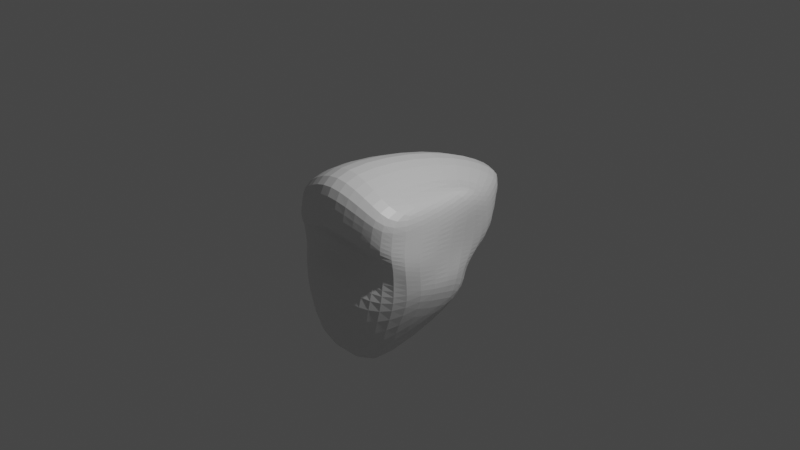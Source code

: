 # Source: ninja_second_attemt.blend  (saved by Blender 2.83.18; exported with 4.5.12 LTS)
import bpy
from mathutils import Matrix  # noqa: F401  (used for matrix-valued properties, if any)

bpy.ops.wm.read_factory_settings(use_empty=True)
scene = bpy.context.scene
scene.name = 'Scene'

# ---- collections
col_collection = bpy.data.collections.new('Collection'); scene.collection.children.link(col_collection)

# ---- materials (node trees are filled in below, after node groups)
mat_material = bpy.data.materials.new('Material')
mat_material.alpha_threshold = 0.0
mat_material.use_transparent_shadow = False
mat_material.line_color = (0.0, 0.0, 0.0, 1.0)

# ---- material node trees
mat_material.use_nodes = True; mat_material.node_tree.nodes.clear()
_N = mat_material.node_tree.nodes; _L = mat_material.node_tree.links
n0 = _N.new('ShaderNodeOutputMaterial'); n0.name = 'Material Output'; n0.location = (300, 300)
n1 = _N.new('ShaderNodeBsdfPrincipled'); n1.name = 'Principled BSDF'; n1.location = (10, 300)
n1.distribution = 'GGX'
n1.subsurface_method = 'BURLEY'
n1.inputs[2].default_value = 0.4
n1.inputs[3].default_value = 1.45
n1.inputs[27].default_value = (0.0, 0.0, 0.0, 1.0)
n1.inputs[28].default_value = 1.0
_L.new(n1.outputs[0], n0.inputs[0])
n0.is_active_output = True

# ---- world
world_world = bpy.data.worlds.new('World'); scene.world = world_world
world_world.use_nodes = True; world_world.node_tree.nodes.clear()
_N = world_world.node_tree.nodes; _L = world_world.node_tree.links
n0 = _N.new('ShaderNodeOutputWorld'); n0.name = 'World Output'; n0.location = (300, 300)
n1 = _N.new('ShaderNodeBackground'); n1.name = 'Background'; n1.location = (10, 300)
n1.inputs[0].default_value = (0.05088, 0.05088, 0.05088, 1.0)
_L.new(n1.outputs[0], n0.inputs[0])
n0.is_active_output = True
world_world.color = (0.05088, 0.05088, 0.05088)
world_world.use_sun_shadow = False
world_world.sun_shadow_jitter_overblur = 0.0

# ---- cameras
cam_camera = bpy.data.cameras.new('Camera')
cam_camera.clip_end = 100.0
cam_camera.ortho_scale = 7.314

# ---- lights
light_light = bpy.data.lights.new('Light', 'POINT')
light_light.transmission_factor = 0.0
light_light.energy = 1000.0
light_light.shadow_soft_size = 0.1
light_light.shadow_maximum_resolution = 0.006
light_light.use_absolute_resolution = True

# ---- meshes
me_cube = bpy.data.meshes.new('Cube')
me_cube.from_pydata([(0.6329, 0.4525, 0.5303), (0.7514, 0.1128, -0.7157), (0.7039, -0.7205, 0.36), (0.3271, -0.7156, -1.276), (-0.6329, 0.4525, 0.5303), (-0.7514, 0.1128, -0.7157), (-0.7039, -0.7205, 0.36), (-0.3271, -0.7156, -1.276), (-9.277e-10, 0.7518, -0.7615), (3.725e-09, -0.8933, 0.9308), (1.091e-09, -0.7601, -1.67), (-3.072e-08, 0.6619, 0.7219), (0.6481, 0.3238, -0.1428), (-0.847, -0.8058, -0.08436), (0.847, -0.8058, -0.08436), (-0.6481, 0.3238, -0.1428), (-1.63e-09, 1.272, -0.01032), (-2.431e-08, -0.7234, 0.04451), (-0.5007, 0.5515, -0.8587), (-0.4812, -0.8139, 0.6471), (-0.1209, -0.7737, -1.709), (-0.4084, 0.2599, 0.45), (-0.4284, 1.071, -0.3528), (-0.3113, -0.7094, -0.03576), (0.1209, -0.7737, -1.709), (0.4084, 0.2599, 0.45), (0.5007, 0.5515, -0.8587), (0.4812, -0.8139, 0.6471), (0.3113, -0.7094, -0.03576), (0.4284, 1.071, -0.3528), (-0.7307, -0.7257, 0.1948), (0.6843, 0.4884, 0.319), (0.7307, -0.7257, 0.1948), (-0.6843, 0.4884, 0.319), (1.078e-09, 1.718, 0.1914), (-1.676e-08, -0.9908, 0.4902), (-0.4824, 0.6934, 0.24), (-0.4492, -0.8607, 0.3077), (0.4492, -0.8607, 0.3077), (0.4824, 0.6934, 0.24), (0.7734, 0.1912, -0.4465), (0.7317, -0.5988, -0.6049), (-0.7734, 0.1912, -0.4465), (1.733e-07, 0.7514, -0.2619), (3.725e-09, -1.049, -0.4701), (-0.7317, -0.5988, -0.6049), (-0.4109, -1.002, -0.5294), (-0.4214, 0.526, -0.5669), (0.4214, 0.526, -0.5669), (0.4109, -1.002, -0.5294), (-0.7936, -0.6969, -0.3421), (0.7108, 0.2575, -0.2947), (0.7936, -0.6969, -0.3421), (-0.7108, 0.2575, -0.2947), (1.059e-07, 1.167, -0.09561), (-1.863e-09, -0.5903, -0.2011), (-0.3536, -0.8563, -0.2701), (-0.4249, 0.7985, -0.4599), (0.4249, 0.7985, -0.4599), (0.3536, -0.8563, -0.2701), (0.6662, 0.4061, 0.08806), (0.7831, -0.7685, 0.05334), (-0.6662, 0.4061, 0.08806), (-1.316e-08, 1.69, 0.09667), (-2.049e-08, -1.035, 0.2749), (-0.4554, 0.8822, -0.0564), (-0.4067, -0.9014, 0.1257), (0.4067, -0.9014, 0.1257), (0.4554, 0.8822, -0.0564), (-0.7831, -0.7685, 0.05334)], [], [(21, 4, 6, 19), (37, 19, 6, 30), (30, 6, 4, 33), (26, 1, 3, 24), (31, 0, 2, 32), (39, 25, 0, 31), (36, 21, 11, 34), (18, 8, 10, 20), (38, 27, 9, 35), (25, 11, 9, 27), (59, 28, 17, 55), (57, 22, 16, 54), (58, 29, 12, 51), (51, 12, 14, 52), (50, 13, 15, 53), (56, 23, 13, 50), (55, 17, 23, 56), (53, 15, 22, 57), (5, 18, 20, 7), (33, 4, 21, 36), (35, 9, 19, 37), (11, 21, 19, 9), (54, 16, 29, 58), (52, 14, 28, 59), (0, 25, 27, 2), (32, 2, 27, 38), (34, 11, 25, 39), (8, 26, 24, 10), (63, 34, 39, 68), (61, 32, 38, 67), (64, 35, 37, 66), (62, 33, 36, 65), (67, 38, 35, 64), (65, 36, 34, 63), (68, 39, 31, 60), (60, 31, 32, 61), (69, 30, 33, 62), (66, 37, 30, 69), (3, 41, 49, 24), (8, 43, 48, 26), (5, 42, 47, 18), (10, 44, 46, 20), (20, 46, 45, 7), (7, 45, 42, 5), (1, 40, 41, 3), (26, 48, 40, 1), (18, 47, 43, 8), (24, 49, 44, 10), (41, 52, 59, 49), (43, 54, 58, 48), (42, 53, 57, 47), (44, 55, 56, 46), (46, 56, 50, 45), (45, 50, 53, 42), (40, 51, 52, 41), (48, 58, 51, 40), (47, 57, 54, 43), (49, 59, 55, 44), (23, 66, 69, 13), (13, 69, 62, 15), (12, 60, 61, 14), (29, 68, 60, 12), (22, 65, 63, 16), (28, 67, 64, 17), (15, 62, 65, 22), (17, 64, 66, 23), (14, 61, 67, 28), (16, 63, 68, 29)])
_uv = me_cube.uv_layers.new(name='UVMap')
_uv.uv.foreach_set('vector', [0.8125, 0.5, 0.875, 0.5, 0.875, 0.75, 0.8125, 0.75, 0.5625, 0.9375, 0.625, 0.9375, 0.625, 1.0, 0.5625, 1.0, 0.5625, 0.0, 0.625, 0.0, 0.625, 0.25, 0.5625, 0.25, 0.3125, 0.5, 0.375, 0.5, 0.375, 0.75, 0.3125, 0.75, 0.5625, 0.5, 0.625, 0.5, 0.625, 0.75, 0.5625, 0.75, 0.5625, 0.4375, 0.625, 0.4375, 0.625, 0.5, 0.5625, 0.5, 0.5625, 0.3125, 0.625, 0.3125, 0.625, 0.375, 0.5625, 0.375, 0.1875, 0.5, 0.25, 0.5, 0.25, 0.75, 0.1875, 0.75, 0.5625, 0.8125, 0.625, 0.8125, 0.625, 0.875, 0.5625, 0.875, 0.6875, 0.5, 0.75, 0.5, 0.75, 0.75, 0.6875, 0.75, 0.4688, 0.8125, 0.5, 0.8125, 0.5, 0.875, 0.4688, 0.875, 0.4688, 0.3125, 0.5, 0.3125, 0.5, 0.375, 0.4687, 0.375, 0.4688, 0.4375, 0.5, 0.4375, 0.5, 0.5, 0.4688, 0.5, 0.4688, 0.5, 0.5, 0.5, 0.5, 0.75, 0.4688, 0.75, 0.4688, 0.0, 0.5, 0.0, 0.5, 0.25, 0.4688, 0.25, 0.4687, 0.9375, 0.5, 0.9375, 0.5, 1.0, 0.4688, 1.0, 0.4688, 0.875, 0.5, 0.875, 0.5, 0.9375, 0.4687, 0.9375, 0.4688, 0.25, 0.5, 0.25, 0.5, 0.3125, 0.4688, 0.3125, 0.125, 0.5, 0.1875, 0.5, 0.1875, 0.75, 0.125, 0.75, 0.5625, 0.25, 0.625, 0.25, 0.625, 0.3125, 0.5625, 0.3125, 0.5625, 0.875, 0.625, 0.875, 0.625, 0.9375, 0.5625, 0.9375, 0.75, 0.5, 0.8125, 0.5, 0.8125, 0.75, 0.75, 0.75, 0.4687, 0.375, 0.5, 0.375, 0.5, 0.4375, 0.4688, 0.4375, 0.4688, 0.75, 0.5, 0.75, 0.5, 0.8125, 0.4688, 0.8125, 0.625, 0.5, 0.6875, 0.5, 0.6875, 0.75, 0.625, 0.75, 0.5625, 0.75, 0.625, 0.75, 0.625, 0.8125, 0.5625, 0.8125, 0.5625, 0.375, 0.625, 0.375, 0.625, 0.4375, 0.5625, 0.4375, 0.25, 0.5, 0.3125, 0.5, 0.3125, 0.75, 0.25, 0.75, 0.5313, 0.375, 0.5625, 0.375, 0.5625, 0.4375, 0.5312, 0.4375, 0.5312, 0.75, 0.5625, 0.75, 0.5625, 0.8125, 0.5312, 0.8125, 0.5312, 0.875, 0.5625, 0.875, 0.5625, 0.9375, 0.5313, 0.9375, 0.5312, 0.25, 0.5625, 0.25, 0.5625, 0.3125, 0.5312, 0.3125, 0.5312, 0.8125, 0.5625, 0.8125, 0.5625, 0.875, 0.5312, 0.875, 0.5312, 0.3125, 0.5625, 0.3125, 0.5625, 0.375, 0.5313, 0.375, 0.5312, 0.4375, 0.5625, 0.4375, 0.5625, 0.5, 0.5312, 0.5, 0.5312, 0.5, 0.5625, 0.5, 0.5625, 0.75, 0.5312, 0.75, 0.5312, 0.0, 0.5625, 0.0, 0.5625, 0.25, 0.5312, 0.25, 0.5313, 0.9375, 0.5625, 0.9375, 0.5625, 1.0, 0.5312, 1.0, 0.375, 0.75, 0.4375, 0.75, 0.4375, 0.8125, 0.375, 0.8125, 0.375, 0.375, 0.4375, 0.375, 0.4375, 0.4375, 0.375, 0.4375, 0.375, 0.25, 0.4375, 0.25, 0.4375, 0.3125, 0.375, 0.3125, 0.375, 0.875, 0.4375, 0.875, 0.4375, 0.9375, 0.375, 0.9375, 0.375, 0.9375, 0.4375, 0.9375, 0.4375, 1.0, 0.375, 1.0, 0.375, 0.0, 0.4375, 0.0, 0.4375, 0.25, 0.375, 0.25, 0.375, 0.5, 0.4375, 0.5, 0.4375, 0.75, 0.375, 0.75, 0.375, 0.4375, 0.4375, 0.4375, 0.4375, 0.5, 0.375, 0.5, 0.375, 0.3125, 0.4375, 0.3125, 0.4375, 0.375, 0.375, 0.375, 0.375, 0.8125, 0.4375, 0.8125, 0.4375, 0.875, 0.375, 0.875, 0.4375, 0.75, 0.4688, 0.75, 0.4688, 0.8125, 0.4375, 0.8125, 0.4375, 0.375, 0.4687, 0.375, 0.4688, 0.4375, 0.4375, 0.4375, 0.4375, 0.25, 0.4688, 0.25, 0.4688, 0.3125, 0.4375, 0.3125, 0.4375, 0.875, 0.4688, 0.875, 0.4687, 0.9375, 0.4375, 0.9375, 0.4375, 0.9375, 0.4687, 0.9375, 0.4688, 1.0, 0.4375, 1.0, 0.4375, 0.0, 0.4688, 0.0, 0.4688, 0.25, 0.4375, 0.25, 0.4375, 0.5, 0.4688, 0.5, 0.4688, 0.75, 0.4375, 0.75, 0.4375, 0.4375, 0.4688, 0.4375, 0.4688, 0.5, 0.4375, 0.5, 0.4375, 0.3125, 0.4688, 0.3125, 0.4687, 0.375, 0.4375, 0.375, 0.4375, 0.8125, 0.4688, 0.8125, 0.4688, 0.875, 0.4375, 0.875, 0.5, 0.9375, 0.5313, 0.9375, 0.5312, 1.0, 0.5, 1.0, 0.5, 0.0, 0.5312, 0.0, 0.5312, 0.25, 0.5, 0.25, 0.5, 0.5, 0.5312, 0.5, 0.5312, 0.75, 0.5, 0.75, 0.5, 0.4375, 0.5312, 0.4375, 0.5312, 0.5, 0.5, 0.5, 0.5, 0.3125, 0.5312, 0.3125, 0.5313, 0.375, 0.5, 0.375, 0.5, 0.8125, 0.5312, 0.8125, 0.5312, 0.875, 0.5, 0.875, 0.5, 0.25, 0.5312, 0.25, 0.5312, 0.3125, 0.5, 0.3125, 0.5, 0.875, 0.5312, 0.875, 0.5313, 0.9375, 0.5, 0.9375, 0.5, 0.75, 0.5312, 0.75, 0.5312, 0.8125, 0.5, 0.8125, 0.5, 0.375, 0.5313, 0.375, 0.5312, 0.4375, 0.5, 0.4375])
me_cube.materials.append(mat_material)
me_cube.use_remesh_preserve_volume = False
me_cube.use_remesh_preserve_attributes = False
me_cube.use_mirror_vertex_groups = False
me_cube.update()
me_cube_001 = bpy.data.meshes.new('Cube.001')
me_cube_001.from_pydata([(0.02774, 0.5613, 0.168), (-0.2643, -0.5837, 0.01489), (0.02774, 0.5493, 0.4205), (-0.2643, -0.6046, 0.456), (0.2563, 0.524, 0.1663), (0.41, -0.5527, 0.02384), (0.2563, 0.512, 0.4187), (0.3595, -0.6002, 0.4562), (0.1082, 0.512, 0.4187), (0.2194, -0.5713, 0.3576), (0.1082, 0.524, 0.1663), (0.2194, -0.5656, 0.2352), (-0.1128, -0.1064, 0.08145), (-0.1128, -0.1187, 0.3427), (0.353, -0.1012, 0.3435), (0.353, -0.08883, 0.08228), (0.1148, -0.1393, 0.0799), (0.1148, -0.1517, 0.3411), (0.009765, 0.5076, 0.4185), (0.2405, -0.558, 0.2334), (0.2405, -0.5686, 0.4577), (0.009765, 0.5196, 0.166), (-0.01878, -0.1517, 0.3411), (-0.01878, -0.1393, 0.0799), (0.3506, -0.5713, 0.3576), (0.2437, 0.524, 0.1663), (0.2437, 0.512, 0.4187), (0.3506, -0.5656, 0.2352), (0.2503, -0.1393, 0.0799), (0.2503, -0.1517, 0.3411), (-0.1523, -0.01942, 0.3936), (0.3859, -0.01942, 0.3936), (0.3859, -0.007472, 0.1411), (0.1148, -0.007472, 0.1411), (0.1148, -0.01942, 0.3936), (-0.1523, -0.007472, 0.1411), (-0.01878, -0.007472, 0.1411), (-0.01878, -0.01942, 0.3936), (0.2503, -0.01942, 0.3936), (0.2503, -0.007472, 0.1411), (-0.249, -0.2716, 0.02966), (-0.249, -0.2869, 0.3523), (0.32, -0.2979, 0.3518), (0.32, -0.2826, 0.02914), (0.1148, -0.2716, 0.02966), (0.1148, -0.2869, 0.3523), (-0.01878, -0.2869, 0.3523), (-0.01878, -0.2716, 0.02966), (0.2503, -0.2716, 0.02966), (0.2503, -0.2869, 0.3523), (-0.2731, -0.3717, 0.02492), (-0.2731, -0.387, 0.3476), (0.3896, -0.3661, 0.3711), (0.3896, -0.3508, 0.04846), (0.1148, -0.4859, 0.01952), (0.1148, -0.5067, 0.4606), (-0.01878, -0.5311, 0.4595), (-0.01878, -0.5102, 0.01837), (0.2503, -0.4859, 0.01952), (0.2503, -0.5067, 0.4606), (0.2194, -1.267, 0.3247), (0.2194, -1.261, 0.2023), (0.3549, -1.267, 0.3247), (0.3549, -1.261, 0.2023), (0.3375, -0.5637, 0.4358), (0.25, 0.524, 0.1663), (0.3016, -0.1264, 0.3423), (0.25, 0.512, 0.4187), (0.3375, -0.5433, 0.00508), (0.3016, -0.1141, 0.08109), (0.3181, -0.007472, 0.1411), (0.3181, -0.01942, 0.3936), (0.3642, -0.2716, 0.02966), (0.3642, -0.2869, 0.3523), (0.3027, -0.4881, 0.01942), (0.3027, -0.5089, 0.4605)], [], [(50, 1, 3, 51), (75, 64, 7, 52), (57, 19, 1, 50), (67, 6, 4, 65), (20, 3, 1, 19), (9, 11, 61, 60), (18, 8, 10, 21), (58, 27, 11, 54), (56, 20, 9, 55), (37, 22, 17, 34), (39, 28, 16, 33), (36, 23, 12, 35), (31, 14, 15, 32), (71, 66, 14, 31), (35, 12, 13, 30), (33, 16, 23, 36), (30, 13, 22, 37), (51, 3, 20, 56), (2, 18, 21, 0), (9, 20, 19, 11), (54, 11, 19, 57), (34, 17, 29, 38), (70, 69, 28, 39), (74, 68, 27, 58), (64, 24, 27, 68), (8, 26, 25, 10), (55, 9, 24, 59), (65, 70, 39, 25), (8, 34, 38, 26), (2, 30, 37, 18), (10, 33, 36, 21), (0, 35, 30, 2), (67, 71, 31, 6), (6, 31, 32, 4), (21, 36, 35, 0), (25, 39, 33, 10), (18, 37, 34, 8), (17, 45, 49, 29), (69, 72, 48, 28), (16, 44, 47, 23), (13, 41, 46, 22), (22, 46, 45, 17), (28, 48, 44, 16), (23, 47, 40, 12), (14, 42, 43, 15), (66, 73, 42, 14), (12, 40, 41, 13), (45, 55, 59, 49), (72, 74, 58, 48), (44, 54, 57, 47), (41, 51, 56, 46), (46, 56, 55, 45), (48, 58, 54, 44), (47, 57, 50, 40), (73, 75, 52, 42), (40, 50, 51, 41), (52, 7, 5, 53, 43, 42), (62, 60, 61, 63), (11, 27, 63, 61), (24, 9, 60, 62), (27, 24, 62, 63), (49, 59, 75, 73), (43, 53, 74, 72), (29, 49, 73, 66), (15, 43, 72, 69), (26, 38, 71, 67), (4, 32, 70, 65), (7, 64, 68, 5), (53, 5, 68, 74), (32, 15, 69, 70), (38, 29, 66, 71), (26, 67, 65, 25), (59, 24, 64, 75)])
_uv = me_cube_001.uv_layers.new(name='UVMap')
_uv.uv.foreach_set('vector', [0.5938, 0.0, 0.625, 0.0, 0.625, 0.25, 0.5938, 0.25, 0.5938, 0.4685, 0.625, 0.4685, 0.625, 0.5, 0.5938, 0.5, 0.5938, 0.938, 0.625, 0.938, 0.625, 1.0, 0.5938, 1.0, 0.3435, 0.5, 0.375, 0.5, 0.375, 0.75, 0.3435, 0.75, 0.813, 0.5, 0.875, 0.5, 0.875, 0.75, 0.813, 0.75, 0.7509, 0.5, 0.7509, 0.75, 0.7509, 0.75, 0.7509, 0.5, 0.187, 0.5, 0.2491, 0.5, 0.2491, 0.75, 0.187, 0.75, 0.5938, 0.813, 0.625, 0.813, 0.625, 0.8759, 0.5938, 0.8759, 0.5938, 0.312, 0.625, 0.312, 0.625, 0.3741, 0.5938, 0.3741, 0.4375, 0.312, 0.5, 0.312, 0.5, 0.3741, 0.4375, 0.3741, 0.4375, 0.813, 0.5, 0.813, 0.5, 0.8759, 0.4375, 0.8759, 0.4375, 0.938, 0.5, 0.938, 0.5, 1.0, 0.4375, 1.0, 0.4375, 0.5, 0.5, 0.5, 0.5, 0.75, 0.4375, 0.75, 0.4375, 0.4685, 0.5, 0.4685, 0.5, 0.5, 0.4375, 0.5, 0.4375, 0.0, 0.5, 0.0, 0.5, 0.25, 0.4375, 0.25, 0.4375, 0.8759, 0.5, 0.8759, 0.5, 0.938, 0.4375, 0.938, 0.4375, 0.25, 0.5, 0.25, 0.5, 0.312, 0.4375, 0.312, 0.5938, 0.25, 0.625, 0.25, 0.625, 0.312, 0.5938, 0.312, 0.125, 0.5, 0.187, 0.5, 0.187, 0.75, 0.125, 0.75, 0.7509, 0.5, 0.813, 0.5, 0.813, 0.75, 0.7509, 0.75, 0.5938, 0.8759, 0.625, 0.8759, 0.625, 0.938, 0.5938, 0.938, 0.4375, 0.3741, 0.5, 0.3741, 0.5, 0.437, 0.4375, 0.437, 0.4375, 0.7815, 0.5, 0.7815, 0.5, 0.813, 0.4375, 0.813, 0.5938, 0.7815, 0.625, 0.7815, 0.625, 0.813, 0.5938, 0.813, 0.6565, 0.5, 0.688, 0.5, 0.688, 0.75, 0.6565, 0.75, 0.2491, 0.5, 0.312, 0.5, 0.312, 0.75, 0.2491, 0.75, 0.5938, 0.3741, 0.625, 0.3741, 0.625, 0.437, 0.5938, 0.437, 0.375, 0.7815, 0.4375, 0.7815, 0.4375, 0.813, 0.375, 0.813, 0.375, 0.3741, 0.4375, 0.3741, 0.4375, 0.437, 0.375, 0.437, 0.375, 0.25, 0.4375, 0.25, 0.4375, 0.312, 0.375, 0.312, 0.375, 0.8759, 0.4375, 0.8759, 0.4375, 0.938, 0.375, 0.938, 0.375, 0.0, 0.4375, 0.0, 0.4375, 0.25, 0.375, 0.25, 0.375, 0.4685, 0.4375, 0.4685, 0.4375, 0.5, 0.375, 0.5, 0.375, 0.5, 0.4375, 0.5, 0.4375, 0.75, 0.375, 0.75, 0.375, 0.938, 0.4375, 0.938, 0.4375, 1.0, 0.375, 1.0, 0.375, 0.813, 0.4375, 0.813, 0.4375, 0.8759, 0.375, 0.8759, 0.375, 0.312, 0.4375, 0.312, 0.4375, 0.3741, 0.375, 0.3741, 0.5, 0.3741, 0.5625, 0.3741, 0.5625, 0.437, 0.5, 0.437, 0.5, 0.7815, 0.5625, 0.7815, 0.5625, 0.813, 0.5, 0.813, 0.5, 0.8759, 0.5625, 0.8759, 0.5625, 0.938, 0.5, 0.938, 0.5, 0.25, 0.5625, 0.25, 0.5625, 0.312, 0.5, 0.312, 0.5, 0.312, 0.5625, 0.312, 0.5625, 0.3741, 0.5, 0.3741, 0.5, 0.813, 0.5625, 0.813, 0.5625, 0.8759, 0.5, 0.8759, 0.5, 0.938, 0.5625, 0.938, 0.5625, 1.0, 0.5, 1.0, 0.5, 0.5, 0.5625, 0.5, 0.5625, 0.75, 0.5, 0.75, 0.5, 0.4685, 0.5625, 0.4685, 0.5625, 0.5, 0.5, 0.5, 0.5, 0.0, 0.5625, 0.0, 0.5625, 0.25, 0.5, 0.25, 0.5625, 0.3741, 0.5938, 0.3741, 0.5938, 0.437, 0.5625, 0.437, 0.5625, 0.7815, 0.5938, 0.7815, 0.5938, 0.813, 0.5625, 0.813, 0.5625, 0.8759, 0.5938, 0.8759, 0.5938, 0.938, 0.5625, 0.938, 0.5625, 0.25, 0.5938, 0.25, 0.5938, 0.312, 0.5625, 0.312, 0.5625, 0.312, 0.5938, 0.312, 0.5938, 0.3741, 0.5625, 0.3741, 0.5625, 0.813, 0.5938, 0.813, 0.5938, 0.8759, 0.5625, 0.8759, 0.5625, 0.938, 0.5938, 0.938, 0.5938, 1.0, 0.5625, 1.0, 0.5625, 0.4685, 0.5938, 0.4685, 0.5938, 0.5, 0.5625, 0.5, 0.5625, 0.0, 0.5938, 0.0, 0.5938, 0.25, 0.5625, 0.25, 0.5938, 0.5, 0.625, 0.5, 0.625, 0.75, 0.5938, 0.75, 0.5625, 0.75, 0.5625, 0.5, 0.688, 0.5, 0.7509, 0.5, 0.7509, 0.75, 0.688, 0.75, 0.625, 0.8759, 0.625, 0.813, 0.625, 0.813, 0.625, 0.8759, 0.625, 0.437, 0.625, 0.3741, 0.625, 0.3741, 0.625, 0.437, 0.688, 0.75, 0.688, 0.5, 0.688, 0.5, 0.688, 0.75, 0.5625, 0.437, 0.5938, 0.437, 0.5938, 0.4685, 0.5625, 0.4685, 0.5625, 0.75, 0.5938, 0.75, 0.5938, 0.7815, 0.5625, 0.7815, 0.5, 0.437, 0.5625, 0.437, 0.5625, 0.4685, 0.5, 0.4685, 0.5, 0.75, 0.5625, 0.75, 0.5625, 0.7815, 0.5, 0.7815, 0.375, 0.437, 0.4375, 0.437, 0.4375, 0.4685, 0.375, 0.4685, 0.375, 0.75, 0.4375, 0.75, 0.4375, 0.7815, 0.375, 0.7815, 0.625, 0.5, 0.6565, 0.5, 0.6565, 0.75, 0.625, 0.75, 0.5938, 0.75, 0.625, 0.75, 0.625, 0.7815, 0.5938, 0.7815, 0.4375, 0.75, 0.5, 0.75, 0.5, 0.7815, 0.4375, 0.7815, 0.4375, 0.437, 0.5, 0.437, 0.5, 0.4685, 0.4375, 0.4685, 0.312, 0.5, 0.3435, 0.5, 0.3435, 0.75, 0.312, 0.75, 0.5938, 0.437, 0.625, 0.437, 0.625, 0.4685, 0.5938, 0.4685])
me_cube_001.use_remesh_fix_poles = True
me_cube_001.use_remesh_preserve_attributes = False
me_cube_001.use_mirror_vertex_groups = False
me_cube_001.update()

# ---- objects
ob_cube = bpy.data.objects.new('Cube', me_cube)
ob_light = bpy.data.objects.new('Light', light_light)
ob_camera = bpy.data.objects.new('Camera', cam_camera)
ob_cube_001 = bpy.data.objects.new('Cube.001', me_cube_001)

# ---- transforms, parenting, visibility, modifiers, constraints
ob_cube.location = (0.0, 0.0, 0.0)
ob_cube.lock_rotations_4d = False
ob_cube.empty_display_type = 'ARROWS'
ob_cube.lineart.crease_threshold = 0.0
_m = ob_cube.modifiers.new('Subdivision', 'SUBSURF')
_m.uv_smooth = 'PRESERVE_CORNERS'
_m.levels = 3
ob_light.location = (4.076, 1.005, 5.904)
ob_light.rotation_euler = (0.6503, 0.05522, 1.866)
ob_light.lock_rotations_4d = False
ob_light.empty_display_type = 'ARROWS'
ob_light.color = (0.0, 0.0, 0.0, 0.0)
ob_light.lineart.crease_threshold = 0.0
ob_camera.location = (7.359, -6.926, 4.958)
ob_camera.rotation_euler = (1.109, 0.0, 0.8149)
ob_camera.lock_rotations_4d = False
ob_camera.empty_display_type = 'ARROWS'
ob_camera.color = (0.0, 0.0, 0.0, 0.0)
ob_camera.display_type = 'WIRE'
ob_camera.lineart.crease_threshold = 0.0
ob_cube_001.location = (5.148, -1.625, -0.6683)
ob_cube_001.lineart.crease_threshold = 0.0
_m = ob_cube_001.modifiers.new('Subdivision', 'SUBSURF')
_m.uv_smooth = 'PRESERVE_CORNERS'
_m.levels = 2

# ---- collection membership
col_collection.objects.link(ob_cube)
col_collection.objects.link(ob_light)
col_collection.objects.link(ob_camera)
col_collection.objects.link(ob_cube_001)

# ---- scene / render settings (as saved in the file)
scene.camera = ob_camera
scene.frame_start = 1; scene.frame_end = 250; scene.frame_set(134)
scene.render.engine = 'BLENDER_EEVEE_NEXT'
scene.cycles.use_denoising = False
scene.cycles.samples = 128
scene.cycles.sampling_pattern = 'TABULATED_SOBOL'
scene.cycles.use_adaptive_sampling = False
scene.cycles.use_light_tree = False
scene.view_settings.view_transform = 'Filmic'
bpy.context.view_layer.update()
